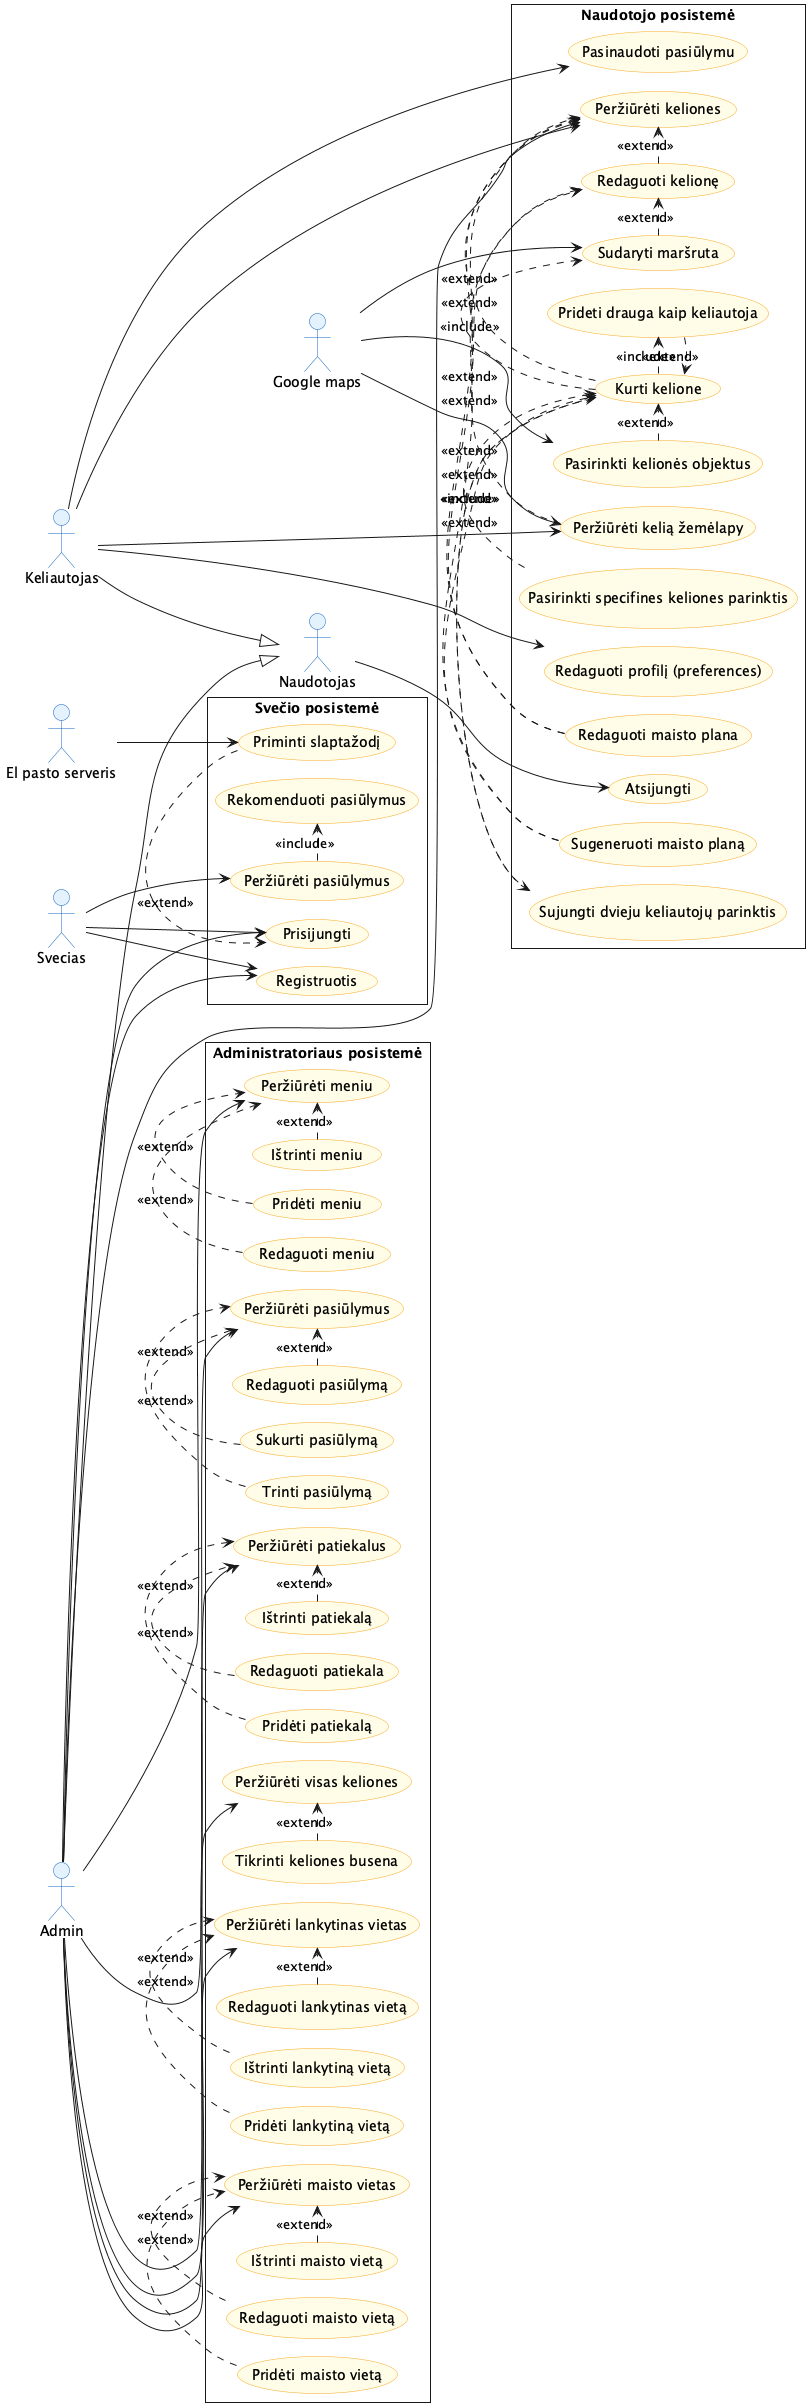

The diagram above was rendered by PlantUML. Its source (embedded in the PNG):
@startuml use_case
!pragma layout smetana
skinparam style strictuml
skinparam packageStyle rectangle
skinparam usecase {
  BackgroundColor #FFFDE7
  BorderColor #F9A825
}
skinparam actor {
  BackgroundColor #E3F2FD
  BorderColor #1565C0
}

left to right direction

actor "Admin" as Admin
actor "El pasto serveris" as El_pasto_serveris
actor "Google maps" as Google_maps
actor "Keliautojas" as Keliautojas
actor "Naudotojas" as Naudotojas
actor "Svecias" as Svecias

Keliautojas --|> Naudotojas
Admin --|> Naudotojas

rectangle "Svečio posistemė" {
  usecase "Peržiūrėti pasiūlymus" as UC_Svecias_Perziureti_pasiulymus
  usecase "Priminti slaptažodį" as UC_Priminti_slaptazodi
  usecase "Prisijungti" as UC_Prisijungti
  usecase "Registruotis" as UC_Registruotis
  usecase "Rekomenduoti pasiūlymus" as UC_Rekomenduoti_pasiulymus
}

rectangle "Naudotojo posistemė" {
  usecase "Atsijungti" as UC_Atsijungti
  usecase "Kurti kelione" as UC_Kurti_kelione
  usecase "Pasinaudoti pasiūlymu" as UC_Pasinaudoti_pasiulymu
  usecase "Pasirinkti kelionės objektus" as UC_Pasirinkti_keliones_objektus
  usecase "Pasirinkti specifines keliones parinktis" as UC_Pasirinkti_specifines_keliones_parinktis
  usecase "Peržiūrėti keliones" as UC_Perziureti_keliones
  usecase "Peržiūrėti kelią žemėlapy" as UC_Perziureti_kelia_zemelapy
  usecase "Prideti drauga kaip keliautoja" as UC_Prideti_drauga_kaip_keliautoja
  usecase "Redaguoti kelionę" as UC_Redaguoti_kelione
  usecase "Redaguoti maisto plana" as UC_Redaguoti_maisto_plana
  usecase "Redaguoti profilį (preferences)" as UC_Redaguoti_profili_preferences
  usecase "Sudaryti maršruta" as UC_Sudaryti_marsruta
  usecase "Sugeneruoti maisto planą" as UC_Sugeneruoti_maisto_plana
  usecase "Sujungti dvieju keliautojų parinktis" as UC_Sujungti_dvieju_keliautoju_parinktis
}

rectangle "Administratoriaus posistemė" {
  usecase "Ištrinti lankytiną vietą" as UC_Istrinti_lankytina_vieta
  usecase "Ištrinti maisto vietą" as UC_Istrinti_maisto_vieta
  usecase "Ištrinti meniu" as UC_Istrinti_meniu
  usecase "Ištrinti patiekalą" as UC_Istrinti_patiekala
  usecase "Peržiūrėti lankytinas vietas" as UC_Perziureti_lankytinas_vietas
  usecase "Peržiūrėti maisto vietas" as UC_Perziureti_maisto_vietas
  usecase "Peržiūrėti meniu" as UC_Perziureti_meniu
  usecase "Peržiūrėti pasiūlymus" as UC_Admin_Perziureti_pasiulymus
  usecase "Peržiūrėti patiekalus" as UC_Perziureti_patiekalus
  usecase "Peržiūrėti visas keliones" as UC_Perziureti_visas_keliones
  usecase "Pridėti lankytiną vietą" as UC_Prideti_lankytina_vieta
  usecase "Pridėti maisto vietą" as UC_Prideti_maisto_vieta
  usecase "Pridėti meniu" as UC_Prideti_meniu
  usecase "Pridėti patiekalą" as UC_Prideti_patiekala
  usecase "Redaguoti lankytinas vietą" as UC_Redaguoti_lankytinas_vieta
  usecase "Redaguoti maisto vietą" as UC_Redaguoti_maisto_vieta
  usecase "Redaguoti meniu" as UC_Redaguoti_meniu
  usecase "Redaguoti pasiūlymą" as UC_Redaguoti_pasiulyma
  usecase "Redaguoti patiekala" as UC_Redaguoti_patiekala
  usecase "Sukurti pasiūlymą" as UC_Sukurti_pasiulyma
  usecase "Tikrinti keliones busena" as UC_Tikrinti_keliones_busena
  usecase "Trinti pasiūlymą" as UC_Trinti_pasiulyma
}

Google_maps --> UC_Pasirinkti_keliones_objektus
Google_maps --> UC_Sudaryti_marsruta
Google_maps --> UC_Perziureti_kelia_zemelapy
El_pasto_serveris --> UC_Priminti_slaptazodi

Svecias --> UC_Svecias_Perziureti_pasiulymus
Svecias --> UC_Prisijungti
Svecias --> UC_Registruotis

Naudotojas --> UC_Atsijungti

Keliautojas --> UC_Perziureti_keliones
Keliautojas --> UC_Perziureti_kelia_zemelapy
Keliautojas --> UC_Pasinaudoti_pasiulymu
Keliautojas --> UC_Redaguoti_profili_preferences

Admin --> UC_Registruotis
Admin --> UC_Prisijungti
Admin --> UC_Perziureti_keliones
Admin --> UC_Perziureti_lankytinas_vietas
Admin --> UC_Perziureti_visas_keliones
Admin --> UC_Perziureti_patiekalus
Admin --> UC_Admin_Perziureti_pasiulymus
Admin --> UC_Perziureti_maisto_vietas
Admin --> UC_Perziureti_meniu

UC_Svecias_Perziureti_pasiulymus .> UC_Rekomenduoti_pasiulymus : <<include>>
UC_Priminti_slaptazodi .> UC_Prisijungti : <<extend>>

UC_Kurti_kelione .> UC_Sudaryti_marsruta : <<include>>
UC_Kurti_kelione .> UC_Sujungti_dvieju_keliautoju_parinktis : <<include>>
UC_Kurti_kelione .> UC_Prideti_drauga_kaip_keliautoja : <<include>>

UC_Sugeneruoti_maisto_plana .> UC_Kurti_kelione : <<extend>>
UC_Sugeneruoti_maisto_plana .> UC_Redaguoti_kelione : <<extend>>
UC_Sudaryti_marsruta .> UC_Redaguoti_kelione : <<extend>>
UC_Kurti_kelione .> UC_Perziureti_keliones : <<extend>>
UC_Perziureti_kelia_zemelapy .> UC_Perziureti_keliones : <<extend>>
UC_Redaguoti_kelione .> UC_Perziureti_keliones : <<extend>>
UC_Prideti_drauga_kaip_keliautoja .> UC_Kurti_kelione : <<extend>>
UC_Pasirinkti_specifines_keliones_parinktis .> UC_Kurti_kelione : <<extend>>
UC_Sujungti_dvieju_keliautoju_parinktis .> UC_Kurti_kelione : <<extend>>
UC_Pasirinkti_keliones_objektus .> UC_Kurti_kelione : <<extend>>
UC_Redaguoti_maisto_plana .> UC_Redaguoti_kelione : <<extend>>
UC_Redaguoti_maisto_plana .> UC_Perziureti_keliones : <<extend>>

UC_Prideti_lankytina_vieta .> UC_Perziureti_lankytinas_vietas : <<extend>>
UC_Istrinti_lankytina_vieta .> UC_Perziureti_lankytinas_vietas : <<extend>>
UC_Redaguoti_lankytinas_vieta .> UC_Perziureti_lankytinas_vietas : <<extend>>

UC_Prideti_patiekala .> UC_Perziureti_patiekalus : <<extend>>
UC_Istrinti_patiekala .> UC_Perziureti_patiekalus : <<extend>>
UC_Redaguoti_patiekala .> UC_Perziureti_patiekalus : <<extend>>

UC_Prideti_maisto_vieta .> UC_Perziureti_maisto_vietas : <<extend>>
UC_Istrinti_maisto_vieta .> UC_Perziureti_maisto_vietas : <<extend>>
UC_Redaguoti_maisto_vieta .> UC_Perziureti_maisto_vietas : <<extend>>

UC_Prideti_meniu .> UC_Perziureti_meniu : <<extend>>
UC_Istrinti_meniu .> UC_Perziureti_meniu : <<extend>>
UC_Redaguoti_meniu .> UC_Perziureti_meniu : <<extend>>

UC_Redaguoti_pasiulyma .> UC_Admin_Perziureti_pasiulymus : <<extend>>
UC_Trinti_pasiulyma .> UC_Admin_Perziureti_pasiulymus : <<extend>>
UC_Sukurti_pasiulyma .> UC_Admin_Perziureti_pasiulymus : <<extend>>
UC_Tikrinti_keliones_busena .> UC_Perziureti_visas_keliones : <<extend>>

@enduml